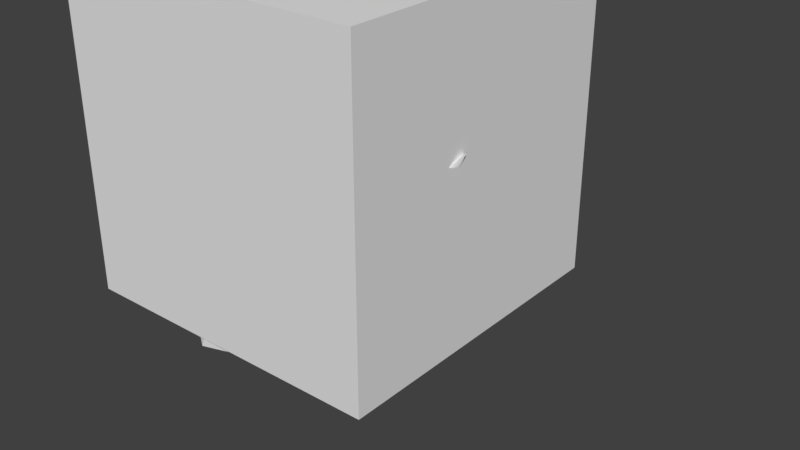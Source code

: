 # Source: world.blend  (saved by Blender 2.77.0; exported with 4.5.12 LTS)
import bpy
from mathutils import Matrix  # noqa: F401  (used for matrix-valued properties, if any)

bpy.ops.wm.read_factory_settings(use_empty=True)
scene = bpy.context.scene
scene.name = 'Scene'

# ---- collections
col_collection_1 = bpy.data.collections.new('Collection 1'); scene.collection.children.link(col_collection_1)

# ---- world
world_world = bpy.data.worlds.new('World'); scene.world = world_world
world_world.color = (0.05088, 0.05088, 0.05088)
world_world.use_sun_shadow = False
world_world.sun_shadow_jitter_overblur = 0.0
world_world.cycles.sampling_method = 'MANUAL'

# ---- meshes
me_sphere = bpy.data.meshes.new('Sphere')
me_sphere.from_pydata([(-0.09832, 0.1021, -0.0009219), (2.373e-08, 0.0005945, -3.967e-09), (0.01061, 0.556, -0.09886), (0.003496, 0.3359, -0.05926), (0.0002319, 0.1017, -0.02624), (0.1078, 0.5608, -0.06509), (0.142, 0.3386, -0.01924), (0.09859, 0.1021, -0.0009219), (0.01061, 0.556, -0.04964), (0.003496, 0.3359, 0.01035), (0.0002319, 0.1017, 0.02299), (0.01482, 0.6426, -0.1036), (-0.08915, 0.5608, -0.06509), (-0.1365, 0.3386, -0.01924), (-0.3579, 0.1019, -0.3148), (-0.2657, 0.0005945, -0.2798), (-0.2451, 0.5389, -0.3668), (-0.2497, 0.3303, -0.3335), (-0.2569, 0.1013, -0.3043), (-0.1628, 0.5458, -0.3017), (-0.132, 0.3342, -0.2481), (-0.1732, 0.1019, -0.2464), (-0.2622, 0.5389, -0.3207), (-0.2738, 0.3303, -0.2682), (-0.274, 0.1013, -0.2581), (-0.2489, 0.6188, -0.3691), (-0.3475, 0.5458, -0.37), (-0.3932, 0.3342, -0.3447), (0.239, 0.1021, -0.1558), (0.3033, 0.0005945, -0.2304), (0.3403, 0.5618, -0.1898), (0.2955, 0.3378, -0.2347), (0.2861, 0.1018, -0.2455), (0.417, 0.5658, -0.2545), (0.4097, 0.3401, -0.3202), (0.3691, 0.1021, -0.3037), (0.3773, 0.5618, -0.1573), (0.3477, 0.3378, -0.1887), (0.323, 0.1018, -0.2129), (0.3808, 0.6506, -0.151), (0.2869, 0.5658, -0.1067), (0.2257, 0.3401, -0.1112), (0.01406, 0.1017, -0.4115), (0.03292, 0.0005945, -0.3151), (0.1349, 0.5262, -0.3215), (0.09268, 0.3261, -0.3226), (0.05873, 0.101, -0.3201), (0.121, 0.5347, -0.2199), (0.08115, 0.3309, -0.1791), (0.05371, 0.1017, -0.2187), (0.08673, 0.5262, -0.3116), (0.02449, 0.3261, -0.3086), (0.01051, 0.101, -0.3102), (0.1417, 0.601, -0.3171), (0.08139, 0.5347, -0.4128), (0.02507, 0.3309, -0.4518), (-0.2605, 0.1023, -0.03382), (-0.2869, 0.0005944, 0.06114), (-0.3276, 0.5747, 0.04291), (-0.2746, 0.3421, 0.06249), (-0.2646, 0.1021, 0.06737), (-0.3705, 0.5772, 0.1339), (-0.3419, 0.3435, 0.1885), (-0.3148, 0.1023, 0.1555), (-0.375, 0.5747, 0.02934), (-0.3416, 0.3421, 0.04331), (-0.3119, 0.1021, 0.05381), (-0.3768, 0.6687, 0.02623), (-0.3162, 0.5772, -0.05543), (-0.2652, 0.3435, -0.07919), (0.3084, 0.1016, 0.06855), (0.3386, 0.0005944, 0.1622), (0.4882, 0.5173, 0.1123), (0.4131, 0.3232, 0.1372), (0.3647, 0.1009, 0.1534), (0.4811, 0.5269, 0.2186), (0.4163, 0.3286, 0.2831), (0.372, 0.1016, 0.2549), (0.4416, 0.5173, 0.1282), (0.3473, 0.3232, 0.1597), (0.3181, 0.1009, 0.1693), (0.5149, 0.5886, 0.1037), (0.4175, 0.5269, 0.03228), (0.3264, 0.3286, 0.0196), (-0.1106, 0.1012, 0.2686), (-0.1975, 0.0005944, 0.3151), (-0.1165, 0.4833, 0.4477), (-0.1578, 0.3119, 0.3821), (-0.184, 0.1001, 0.339), (-0.223, 0.497, 0.4604), (-0.3013, 0.3198, 0.4116), (-0.2827, 0.1012, 0.3644), (-0.1404, 0.4833, 0.4047), (-0.1917, 0.3119, 0.3213), (-0.208, 0.1001, 0.296), (-0.1011, 0.5411, 0.4702), (-0.05094, 0.497, 0.3646), (-0.05797, 0.3198, 0.2762), (0.184, 0.1012, 0.3375), (0.1317, 0.0005944, 0.254), (0.03019, 0.4855, 0.3312), (0.0758, 0.3127, 0.2938), (0.1092, 0.1002, 0.2687), (0.007563, 0.499, 0.2272), (0.03538, 0.3204, 0.1534), (0.07739, 0.1012, 0.172), (0.07158, 0.4855, 0.3045), (0.1343, 0.3127, 0.2562), (0.1506, 0.1002, 0.242), (0.01891, 0.5442, 0.3431), (0.1141, 0.499, 0.3927), (0.1861, 0.3204, 0.3876)], [], [(0, 13, 3, 4), (12, 11, 2), (1, 0, 4), (13, 12, 2, 3), (2, 11, 5), (1, 4, 7), (3, 2, 5, 6), (4, 3, 6, 7), (7, 6, 9, 10), (5, 11, 8), (1, 7, 10), (6, 5, 8, 9), (10, 9, 13, 0), (8, 11, 12), (1, 10, 0), (9, 8, 12, 13), (14, 27, 17, 18), (26, 25, 16), (15, 14, 18), (27, 26, 16, 17), (16, 25, 19), (15, 18, 21), (17, 16, 19, 20), (18, 17, 20, 21), (21, 20, 23, 24), (19, 25, 22), (15, 21, 24), (20, 19, 22, 23), (24, 23, 27, 14), (22, 25, 26), (15, 24, 14), (23, 22, 26, 27), (28, 41, 31, 32), (40, 39, 30), (29, 28, 32), (41, 40, 30, 31), (30, 39, 33), (29, 32, 35), (31, 30, 33, 34), (32, 31, 34, 35), (35, 34, 37, 38), (33, 39, 36), (29, 35, 38), (34, 33, 36, 37), (38, 37, 41, 28), (36, 39, 40), (29, 38, 28), (37, 36, 40, 41), (42, 55, 45, 46), (54, 53, 44), (43, 42, 46), (55, 54, 44, 45), (44, 53, 47), (43, 46, 49), (45, 44, 47, 48), (46, 45, 48, 49), (49, 48, 51, 52), (47, 53, 50), (43, 49, 52), (48, 47, 50, 51), (52, 51, 55, 42), (50, 53, 54), (43, 52, 42), (51, 50, 54, 55), (56, 69, 59, 60), (68, 67, 58), (57, 56, 60), (69, 68, 58, 59), (58, 67, 61), (57, 60, 63), (59, 58, 61, 62), (60, 59, 62, 63), (63, 62, 65, 66), (61, 67, 64), (57, 63, 66), (62, 61, 64, 65), (66, 65, 69, 56), (64, 67, 68), (57, 66, 56), (65, 64, 68, 69), (70, 83, 73, 74), (82, 81, 72), (71, 70, 74), (83, 82, 72, 73), (72, 81, 75), (71, 74, 77), (73, 72, 75, 76), (74, 73, 76, 77), (77, 76, 79, 80), (75, 81, 78), (71, 77, 80), (76, 75, 78, 79), (80, 79, 83, 70), (78, 81, 82), (71, 80, 70), (79, 78, 82, 83), (84, 97, 87, 88), (96, 95, 86), (85, 84, 88), (97, 96, 86, 87), (86, 95, 89), (85, 88, 91), (87, 86, 89, 90), (88, 87, 90, 91), (91, 90, 93, 94), (89, 95, 92), (85, 91, 94), (90, 89, 92, 93), (94, 93, 97, 84), (92, 95, 96), (85, 94, 84), (93, 92, 96, 97), (98, 111, 101, 102), (110, 109, 100), (99, 98, 102), (111, 110, 100, 101), (100, 109, 103), (99, 102, 105), (101, 100, 103, 104), (102, 101, 104, 105), (105, 104, 107, 108), (103, 109, 106), (99, 105, 108), (104, 103, 106, 107), (108, 107, 111, 98), (106, 109, 110), (99, 108, 98), (107, 106, 110, 111)])
me_sphere.polygons.foreach_set('use_smooth', [True] * 128)
me_sphere.use_remesh_preserve_volume = False
me_sphere.use_remesh_preserve_attributes = False
me_sphere.use_mirror_vertex_groups = False
me_sphere.update()
me_cube = bpy.data.meshes.new('Cube')
me_cube.from_pydata([(-0.5, -3.775e-08, 0.5), (-0.5, 1.0, 0.5), (-0.5, 3.775e-08, -0.5), (-0.5, 1.0, -0.5), (0.5, -3.775e-08, 0.5), (0.5, 1.0, 0.5), (0.5, 3.775e-08, -0.5), (0.5, 1.0, -0.5)], [], [(1, 3, 2, 0), (3, 7, 6, 2), (7, 5, 4, 6), (5, 1, 0, 4), (5, 7, 3, 1)])
me_cube.use_remesh_preserve_volume = False
me_cube.use_remesh_preserve_attributes = False
me_cube.use_mirror_vertex_groups = False
me_cube.update()
me_plane_001 = bpy.data.meshes.new('Plane.001')
me_plane_001.from_pydata([(0.4561, -0.04827, 0.2966), (-0.1081, -0.04827, 0.48), (-0.4568, -0.04827, 2.755e-08), (-0.1081, -0.04827, -0.48), (0.4561, -0.04827, -0.2966), (0.1095, 0.5787, 0.48), (-0.4547, 0.5787, 0.2966), (-0.4547, 0.5787, -0.2966), (0.1095, 0.5787, -0.48), (0.4583, 0.5787, 6.119e-08), (-0.04642, 0.9662, 9.482e-08)], [], [(0, 4, 9), (1, 0, 5), (2, 1, 6), (3, 2, 7), (4, 3, 8), (0, 9, 5), (1, 5, 6), (2, 6, 7), (3, 7, 8), (4, 8, 9), (5, 9, 10), (6, 5, 10), (7, 6, 10), (8, 7, 10), (9, 8, 10)])
me_plane_001.use_remesh_preserve_volume = False
me_plane_001.use_remesh_preserve_attributes = False
me_plane_001.use_mirror_vertex_groups = False
me_plane_001.update()
me_plane = bpy.data.meshes.new('Plane')
me_plane.from_pydata([(-0.5, -3.775e-08, 0.5), (0.5, -3.775e-08, 0.5), (-0.5, 3.775e-08, -0.5), (0.5, 3.775e-08, -0.5)], [], [(0, 1, 3, 2)])
me_plane.use_remesh_preserve_volume = False
me_plane.use_remesh_preserve_attributes = False
me_plane.use_mirror_vertex_groups = False
me_plane.update()

# ---- objects
ob_grass = bpy.data.objects.new('grass', me_sphere)
ob_box = bpy.data.objects.new('box', me_cube)
ob_01_solid = bpy.data.objects.new('01-solid', me_plane_001)
ob_00_ground = bpy.data.objects.new('00-ground', me_plane)

# ---- transforms, parenting, visibility, modifiers, constraints
ob_grass.location = (0.0, 0.0, 0.0)
ob_grass.rotation_euler = (1.571, 2.22e-16, 2.22e-16)
ob_grass.lineart.crease_threshold = 0.0
ob_box.location = (0.0, 0.0, 0.0)
ob_box.rotation_euler = (1.571, 2.22e-16, 2.22e-16)
ob_box.hide_viewport = True
ob_box.lineart.crease_threshold = 0.0
ob_01_solid.location = (0.0, 0.0, 0.0)
ob_01_solid.rotation_euler = (1.571, 2.22e-16, 2.22e-16)
ob_01_solid.hide_viewport = True
ob_01_solid.lineart.crease_threshold = 0.0
ob_00_ground.location = (0.0, 0.0, 0.0)
ob_00_ground.rotation_euler = (1.571, 2.22e-16, 2.22e-16)
ob_00_ground.lineart.crease_threshold = 0.0

# ---- collection membership
col_collection_1.objects.link(ob_grass)
col_collection_1.objects.link(ob_box)
col_collection_1.objects.link(ob_01_solid)
col_collection_1.objects.link(ob_00_ground)

# ---- scene / render settings (as saved in the file)
scene.frame_start = 1; scene.frame_end = 250; scene.frame_set(1)
scene.render.engine = 'BLENDER_EEVEE_NEXT'
scene.render.resolution_percentage = 50
scene.render.dither_intensity = 0.0
scene.cycles.use_denoising = False
scene.cycles.samples = 128
scene.cycles.sampling_pattern = 'TABULATED_SOBOL'
scene.cycles.light_sampling_threshold = 0.0
scene.cycles.use_adaptive_sampling = False
scene.cycles.use_light_tree = False
scene.cycles.blur_glossy = 0.0
scene.cycles.sample_clamp_indirect = 0.0
scene.view_settings.view_transform = 'Standard'
bpy.context.view_layer.update()

# ---- added for rendering (the .blend has no active camera and no usable light): camera, sun
cam_auto = bpy.data.cameras.new('AutoCamera')
cam_auto.lens = 50.0
cam_auto.sensor_width = 36.0
cam_auto.clip_end = 1000.0
ob_auto_camera = bpy.data.objects.new('AutoCamera', cam_auto)
scene.collection.objects.link(ob_auto_camera)
ob_auto_camera.location = (2.00169, -2.1431, 1.67974)
ob_auto_camera.rotation_euler = (1.09748, -7.21219e-08, 0.694738)
scene.camera = ob_auto_camera
light_auto_sun = bpy.data.lights.new('AutoSun', 'SUN')
light_auto_sun.energy = 3.0
light_auto_sun.angle = 0.0523599
ob_auto_sun = bpy.data.objects.new('AutoSun', light_auto_sun)
scene.collection.objects.link(ob_auto_sun)
ob_auto_sun.rotation_euler = (0.872665, 0.174533, 0.523599)
bpy.context.view_layer.update()
